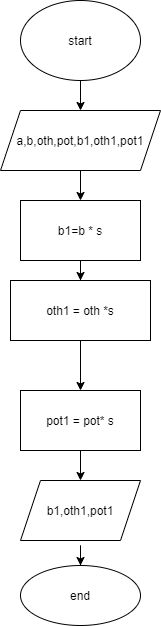

The diagram above was exported from draw.io. Its source (the exported page's mxGraphModel, read from the mxfile embedded in the PNG):
<mxGraphModel dx="865" dy="737" grid="1" gridSize="10" guides="1" tooltips="1" connect="1" arrows="1" fold="1" page="1" pageScale="1" pageWidth="827" pageHeight="1169" math="0" shadow="0">
  <root>
    <mxCell id="0" />
    <mxCell id="1" parent="0" />
    <mxCell id="vl6naooX-dnCODReiQYo-3" value="" style="edgeStyle=orthogonalEdgeStyle;rounded=0;orthogonalLoop=1;jettySize=auto;html=1;" edge="1" parent="1" target="vl6naooX-dnCODReiQYo-5">
      <mxGeometry relative="1" as="geometry">
        <mxPoint x="320" y="80" as="sourcePoint" />
        <mxPoint x="320" y="160" as="targetPoint" />
      </mxGeometry>
    </mxCell>
    <mxCell id="vl6naooX-dnCODReiQYo-4" value="start" style="ellipse;whiteSpace=wrap;html=1;" vertex="1" parent="1">
      <mxGeometry x="260" y="20" width="120" height="80" as="geometry" />
    </mxCell>
    <mxCell id="vl6naooX-dnCODReiQYo-7" value="" style="edgeStyle=orthogonalEdgeStyle;rounded=0;orthogonalLoop=1;jettySize=auto;html=1;" edge="1" parent="1" source="vl6naooX-dnCODReiQYo-5" target="vl6naooX-dnCODReiQYo-6">
      <mxGeometry relative="1" as="geometry" />
    </mxCell>
    <mxCell id="vl6naooX-dnCODReiQYo-5" value="a,b,oth,pot,b1,oth1,pot1" style="shape=parallelogram;perimeter=parallelogramPerimeter;whiteSpace=wrap;html=1;fixedSize=1;" vertex="1" parent="1">
      <mxGeometry x="240" y="130" width="160" height="60" as="geometry" />
    </mxCell>
    <mxCell id="vl6naooX-dnCODReiQYo-9" value="" style="edgeStyle=orthogonalEdgeStyle;rounded=0;orthogonalLoop=1;jettySize=auto;html=1;" edge="1" parent="1" source="vl6naooX-dnCODReiQYo-6" target="vl6naooX-dnCODReiQYo-8">
      <mxGeometry relative="1" as="geometry" />
    </mxCell>
    <mxCell id="vl6naooX-dnCODReiQYo-6" value="b1=b * s" style="whiteSpace=wrap;html=1;" vertex="1" parent="1">
      <mxGeometry x="260" y="220" width="120" height="60" as="geometry" />
    </mxCell>
    <mxCell id="vl6naooX-dnCODReiQYo-11" value="" style="edgeStyle=orthogonalEdgeStyle;rounded=0;orthogonalLoop=1;jettySize=auto;html=1;entryX=0.5;entryY=0;entryDx=0;entryDy=0;" edge="1" parent="1" source="vl6naooX-dnCODReiQYo-8" target="vl6naooX-dnCODReiQYo-14">
      <mxGeometry relative="1" as="geometry">
        <mxPoint x="320" y="550" as="targetPoint" />
        <Array as="points" />
      </mxGeometry>
    </mxCell>
    <mxCell id="vl6naooX-dnCODReiQYo-8" value="oth1 = oth *s" style="whiteSpace=wrap;html=1;" vertex="1" parent="1">
      <mxGeometry x="250" y="300" width="140" height="60" as="geometry" />
    </mxCell>
    <mxCell id="vl6naooX-dnCODReiQYo-13" value="" style="edgeStyle=orthogonalEdgeStyle;rounded=0;orthogonalLoop=1;jettySize=auto;html=1;" edge="1" parent="1" target="vl6naooX-dnCODReiQYo-12">
      <mxGeometry relative="1" as="geometry">
        <mxPoint x="320" y="610" as="sourcePoint" />
      </mxGeometry>
    </mxCell>
    <mxCell id="vl6naooX-dnCODReiQYo-12" value="end" style="ellipse;whiteSpace=wrap;html=1;" vertex="1" parent="1">
      <mxGeometry x="260" y="585" width="120" height="60" as="geometry" />
    </mxCell>
    <mxCell id="vl6naooX-dnCODReiQYo-21" value="" style="edgeStyle=orthogonalEdgeStyle;rounded=0;orthogonalLoop=1;jettySize=auto;html=1;" edge="1" parent="1" source="vl6naooX-dnCODReiQYo-14" target="vl6naooX-dnCODReiQYo-20">
      <mxGeometry relative="1" as="geometry" />
    </mxCell>
    <mxCell id="vl6naooX-dnCODReiQYo-14" value="pot1 = pot* s" style="rounded=0;whiteSpace=wrap;html=1;" vertex="1" parent="1">
      <mxGeometry x="260" y="410" width="120" height="60" as="geometry" />
    </mxCell>
    <mxCell id="vl6naooX-dnCODReiQYo-20" value="b1,oth1,pot1" style="shape=parallelogram;perimeter=parallelogramPerimeter;whiteSpace=wrap;html=1;fixedSize=1;rounded=0;" vertex="1" parent="1">
      <mxGeometry x="260" y="500" width="120" height="60" as="geometry" />
    </mxCell>
  </root>
</mxGraphModel>